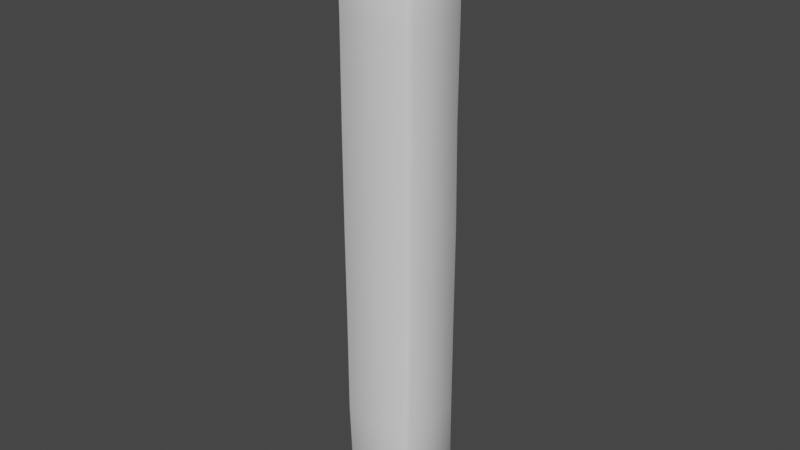 # Source: 6MLog.blend  (saved by Blender 4.3.32; exported with 4.5.12 LTS)
import bpy
from mathutils import Matrix  # noqa: F401  (used for matrix-valued properties, if any)

bpy.ops.wm.read_factory_settings(use_empty=True)
scene = bpy.context.scene
scene.name = 'Scene'

# ---- world
world_world = bpy.data.worlds.new('World'); scene.world = world_world
world_world.use_nodes = True; world_world.node_tree.nodes.clear()
_N = world_world.node_tree.nodes; _L = world_world.node_tree.links
n0 = _N.new('ShaderNodeOutputWorld'); n0.name = 'World Output'; n0.location = (300, 300)
n1 = _N.new('ShaderNodeBackground'); n1.name = 'Background'; n1.location = (10, 300)
n1.inputs[0].default_value = (0.05088, 0.05088, 0.05088, 1.0)
_L.new(n1.outputs[0], n0.inputs[0])
n0.is_active_output = True
world_world.color = (0.05088, 0.05088, 0.05088)
world_world.use_sun_shadow = False
world_world.sun_shadow_jitter_overblur = 0.0

# ---- meshes
me_cube = bpy.data.meshes.new('Cube')
me_cube.from_pydata([(-0.3035, -0.3065, 0.001374), (-0.3035, -0.3576, 0.1036), (-0.3546, -0.3065, 0.1036), (-0.3342, -0.3809, 5.855), (-0.3342, -0.3298, 5.957), (-0.3853, -0.3298, 5.855), (-0.3242, 0.3213, -0.01527), (-0.3753, 0.3213, 0.08692), (-0.3242, 0.3724, 0.08692), (-0.3272, 0.2866, 5.963), (-0.3272, 0.3475, 5.856), (-0.3783, 0.2964, 5.856), (0.321, -0.3334, -0.02006), (0.3721, -0.3334, 0.08213), (0.321, -0.3845, 0.08213), (0.3355, -0.3109, 5.998), (0.3355, -0.362, 5.896), (0.3866, -0.3109, 5.896), (0.3239, 0.3288, 0.02448), (0.3239, 0.3799, 0.1267), (0.375, 0.3288, 0.1267), (0.3239, 0.2994, 5.985), (0.375, 0.3092, 5.878), (0.3239, 0.3603, 5.878), (-0.3232, -0.3768, 1.045), (-0.3743, -0.3257, 1.045), (-0.3483, 0.3612, 0.9939), (-0.3994, 0.3101, 0.9939), (0.3688, 0.3314, 1.039), (0.3177, 0.3825, 1.039), (0.3405, -0.3871, 1.021), (0.3916, -0.336, 1.021), (-0.3287, -0.3718, 1.985), (-0.3821, 0.3126, 1.984), (0.3197, 0.3797, 1.967), (0.3891, -0.3164, 1.993), (-0.3798, -0.3207, 1.985), (-0.331, 0.3637, 1.984), (0.3708, 0.3286, 1.967), (0.338, -0.3675, 1.993), (-0.3314, -0.3764, 2.92), (-0.3828, 0.3214, 2.964), (0.3227, 0.3798, 2.944), (0.3775, -0.3042, 2.945), (-0.3825, -0.3253, 2.92), (-0.3317, 0.3725, 2.964), (0.3738, 0.3287, 2.944), (0.3264, -0.3553, 2.945), (-0.333, -0.3768, 3.915), (-0.3221, -0.3837, 4.904), (-0.3718, 0.3023, 3.962), (-0.3904, 0.3182, 4.917), (0.3183, 0.3659, 3.947), (0.3235, 0.3668, 4.9), (0.3884, -0.3096, 3.937), (0.3761, -0.3046, 4.921), (-0.3732, -0.3326, 4.904), (-0.3841, -0.3257, 3.915), (-0.3393, 0.3693, 4.917), (-0.3207, 0.3534, 3.962), (0.3746, 0.3157, 4.9), (0.3694, 0.3149, 3.947), (0.325, -0.3557, 4.921), (0.3373, -0.3607, 3.937)], [], [(62, 16, 3, 49), (60, 22, 17, 55), (21, 9, 4, 15), (56, 5, 11, 51), (58, 10, 23, 53), (0, 1, 2), (3, 4, 5), (6, 7, 8), (9, 10, 11), (12, 13, 14), (15, 16, 17), (18, 19, 20), (21, 22, 23), (6, 0, 2, 7), (49, 3, 5, 56), (4, 9, 11, 5), (26, 8, 7, 27), (18, 6, 8, 19), (9, 21, 23, 10), (28, 20, 19, 29), (12, 18, 20, 13), (21, 15, 17, 22), (30, 14, 13, 31), (0, 12, 14, 1), (15, 4, 3, 16), (6, 18, 12, 0), (39, 30, 31, 35), (38, 28, 29, 34), (37, 26, 27, 33), (1, 24, 25, 2), (8, 26, 29, 19), (2, 25, 27, 7), (20, 28, 31, 13), (14, 30, 24, 1), (45, 37, 33, 41), (46, 38, 34, 42), (47, 39, 35, 43), (24, 32, 36, 25), (26, 37, 34, 29), (25, 36, 33, 27), (28, 38, 35, 31), (30, 39, 32, 24), (63, 47, 43, 54), (61, 46, 42, 52), (59, 45, 41, 50), (32, 40, 44, 36), (37, 45, 42, 34), (36, 44, 41, 33), (38, 46, 43, 35), (39, 47, 40, 32), (10, 58, 51, 11), (58, 59, 50, 51), (22, 60, 53, 23), (60, 61, 52, 53), (16, 62, 55, 17), (62, 63, 54, 55), (40, 48, 57, 44), (48, 49, 56, 57), (45, 59, 52, 42), (59, 58, 53, 52), (44, 57, 50, 41), (57, 56, 51, 50), (46, 61, 54, 43), (61, 60, 55, 54), (47, 63, 48, 40), (63, 62, 49, 48)])
me_cube.polygons.foreach_set('use_smooth', [True] * 66)
_uv = me_cube.uv_layers.new(name='UVMap')
_uv.uv.foreach_set('vector', [1.702, -0.1458, 2.324, -0.1833, 2.32, 0.2457, 1.712, 0.268, 1.713, 0.3264, 2.338, 0.3021, 2.367, 0.6978, 1.744, 0.722, 2.05, 1.564, 1.634, 1.584, 1.602, 1.191, 2.031, 1.174, 1.759, 0.7672, 2.366, 0.7405, 2.386, 1.14, 1.787, 1.183, 1.685, -0.6096, 2.285, -0.6311, 2.319, -0.2159, 1.695, -0.1858, -1.372, 0.9301, -1.308, 0.8945, -1.306, 0.9275, 2.365, 0.7075, 2.432, 0.7371, 2.366, 0.7405, -1.464, -0.4478, -1.4, -0.4836, -1.399, -0.4505, 2.354, -0.635, 2.285, -0.6311, 2.284, -0.6642, -1.453, 0.01289, -1.389, -0.02297, -1.388, 0.009775, 2.39, -0.1867, 2.324, -0.1833, 2.323, -0.2161, -1.402, 0.4591, -1.338, 0.4235, -1.336, 0.4568, 2.406, 0.3046, 2.338, 0.3021, 2.336, 0.2688, -1.363, 1.332, -1.372, 0.9301, -1.306, 0.9275, -1.298, 1.329, 1.758, 0.7341, 2.365, 0.7075, 2.366, 0.7405, 1.759, 0.7672, 2.432, 0.7371, 2.454, 1.13, 2.386, 1.14, 2.366, 0.7405, -0.8206, -0.494, -1.399, -0.4505, -1.4, -0.4836, -0.8219, -0.5271, -1.419, -0.03509, -1.464, -0.4478, -1.399, -0.4505, -1.354, -0.03775, 2.354, -0.635, 2.388, -0.2198, 2.319, -0.2159, 2.285, -0.6311, -0.7538, 0.4286, -1.336, 0.4568, -1.338, 0.4235, -0.7554, 0.3953, -1.411, 0.8832, -1.402, 0.4591, -1.336, 0.4568, -1.345, 0.8809, 2.406, 0.3046, 2.432, 0.6941, 2.367, 0.6978, 2.338, 0.3021, -0.7887, -0.03233, -1.388, 0.009775, -1.389, -0.02297, -0.7903, -0.06507, -1.42, 0.4109, -1.453, 0.01289, -1.388, 0.009775, -1.354, 0.4078, 2.39, -0.1867, 2.385, 0.2423, 2.32, 0.2457, 2.324, -0.1833, 2.447, 1.151, 2.475, 1.564, 2.051, 1.585, 2.047, 1.185, -0.1678, -0.06153, -0.7887, -0.03233, -0.7903, -0.06507, -0.1695, -0.09427, -0.161, 0.4034, -0.7538, 0.4286, -0.7554, 0.3953, -0.1626, 0.3701, -0.1879, -0.5136, -0.8206, -0.494, -0.8219, -0.5271, -0.1892, -0.5467, -1.308, 0.8945, -0.7069, 0.8542, -0.7052, 0.8872, -1.306, 0.9275, -1.399, -0.4505, -0.8206, -0.494, -0.7715, -0.0699, -1.354, -0.03775, -1.306, 0.9275, -0.7052, 0.8872, -0.719, 1.295, -1.298, 1.329, -1.336, 0.4568, -0.7538, 0.4286, -0.7456, 0.8556, -1.345, 0.8809, -1.388, 0.009775, -0.7887, -0.03233, -0.7522, 0.3907, -1.354, 0.4078, 0.4377, -0.5442, -0.1879, -0.5136, -0.1892, -0.5467, 0.4364, -0.5774, 0.4631, 0.375, -0.161, 0.4034, -0.1626, 0.3701, 0.4616, 0.3417, 0.44, -0.08421, -0.1678, -0.06153, -0.1695, -0.09427, 0.4384, -0.1169, -0.7069, 0.8542, -0.1066, 0.8292, -0.105, 0.8623, -0.7052, 0.8872, -0.8206, -0.494, -0.1879, -0.5136, -0.1788, -0.0974, -0.7715, -0.0699, -0.7052, 0.8872, -0.105, 0.8623, -0.08671, 1.267, -0.719, 1.295, -0.7538, 0.4286, -0.161, 0.4034, -0.1253, 0.8147, -0.7456, 0.8556, -0.7887, -0.03233, -0.1678, -0.06153, -0.152, 0.3645, -0.7522, 0.3907, 1.073, -0.1226, 0.44, -0.08421, 0.4384, -0.1169, 1.072, -0.1553, 1.105, 0.3546, 0.4631, 0.375, 0.4616, 0.3417, 1.103, 0.3213, 1.076, -0.5683, 0.4377, -0.5442, 0.4364, -0.5774, 1.074, -0.6014, -0.1066, 0.8292, 0.4904, 0.7983, 0.4921, 0.8314, -0.105, 0.8623, -0.1879, -0.5136, 0.4377, -0.5442, 0.4453, -0.1257, -0.1788, -0.0974, -0.105, 0.8623, 0.4921, 0.8314, 0.5393, 1.243, -0.08671, 1.267, -0.161, 0.4034, 0.4631, 0.375, 0.482, 0.7791, -0.1253, 0.8147, -0.1678, -0.06153, 0.44, -0.08421, 0.4452, 0.3367, -0.152, 0.3645, 2.285, -0.6311, 1.685, -0.6096, 1.684, -0.6427, 2.284, -0.6642, 1.685, -0.6096, 1.076, -0.5683, 1.074, -0.6014, 1.684, -0.6427, 2.338, 0.3021, 1.713, 0.3264, 1.711, 0.2931, 2.336, 0.2688, 1.713, 0.3264, 1.105, 0.3546, 1.103, 0.3213, 1.711, 0.2931, 2.324, -0.1833, 1.702, -0.1458, 1.7, -0.1785, 2.323, -0.2161, 1.702, -0.1458, 1.073, -0.1226, 1.072, -0.1553, 1.7, -0.1785, 0.4904, 0.7983, 1.126, 0.7683, 1.127, 0.8013, 0.4921, 0.8314, 1.126, 0.7683, 1.758, 0.7341, 1.759, 0.7672, 1.127, 0.8013, 0.4377, -0.5442, 1.076, -0.5683, 1.086, -0.1597, 0.4453, -0.1257, 1.076, -0.5683, 1.685, -0.6096, 1.695, -0.1858, 1.086, -0.1597, 0.4921, 0.8314, 1.127, 0.8013, 1.176, 1.201, 0.5393, 1.243, 1.127, 0.8013, 1.759, 0.7672, 1.787, 1.183, 1.176, 1.201, 0.4631, 0.375, 1.105, 0.3546, 1.116, 0.7539, 0.482, 0.7791, 1.105, 0.3546, 1.713, 0.3264, 1.744, 0.722, 1.116, 0.7539, 0.44, -0.08421, 1.073, -0.1226, 1.081, 0.3062, 0.4452, 0.3367, 1.073, -0.1226, 1.702, -0.1458, 1.712, 0.268, 1.081, 0.3062])
me_cube.materials.append(None)
me_cube.auto_texspace = False
me_cube.update()

# ---- objects
ob_6mlog_col = bpy.data.objects.new('6MLog-col', me_cube)

# ---- transforms, parenting, visibility, modifiers, constraints
ob_6mlog_col.location = (0.0, 0.0, 0.0)

# ---- collection membership
scene.collection.objects.link(ob_6mlog_col)

# ---- scene / render settings (as saved in the file)
scene.frame_start = 1; scene.frame_end = 250; scene.frame_set(1)
scene.render.engine = 'BLENDER_EEVEE_NEXT'
scene.view_settings.view_transform = 'Filmic'
bpy.context.view_layer.update()

# ---- added for rendering (the .blend has no active camera and no usable light): camera, sun
cam_auto = bpy.data.cameras.new('AutoCamera')
cam_auto.lens = 50.0
cam_auto.sensor_width = 36.0
cam_auto.clip_end = 1000.0
ob_auto_camera = bpy.data.objects.new('AutoCamera', cam_auto)
scene.collection.objects.link(ob_auto_camera)
ob_auto_camera.location = (5.65706, -6.79548, 7.5178)
ob_auto_camera.rotation_euler = (1.09748, -7.21219e-08, 0.694738)
scene.camera = ob_auto_camera
light_auto_sun = bpy.data.lights.new('AutoSun', 'SUN')
light_auto_sun.energy = 3.0
light_auto_sun.angle = 0.0523599
ob_auto_sun = bpy.data.objects.new('AutoSun', light_auto_sun)
scene.collection.objects.link(ob_auto_sun)
ob_auto_sun.rotation_euler = (0.872665, 0.174533, 0.523599)
bpy.context.view_layer.update()
